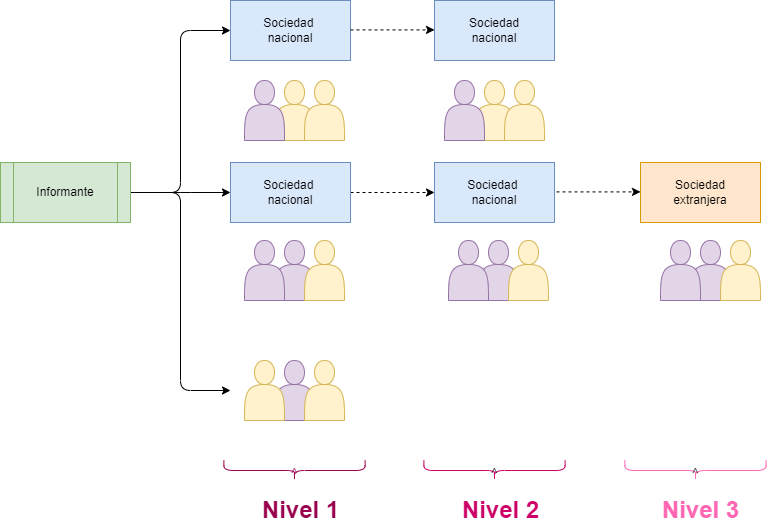

The diagram above was exported from draw.io. Its source (the exported page's mxGraphModel, read from the mxfile embedded in the PNG):
<mxGraphModel dx="928" dy="659" grid="1" gridSize="10" guides="1" tooltips="1" connect="1" arrows="1" fold="1" page="1" pageScale="1" pageWidth="827" pageHeight="1169" math="0" shadow="0">
  <root>
    <mxCell id="0" />
    <mxCell id="1" parent="0" />
    <mxCell id="57" style="edgeStyle=none;html=1;entryX=0;entryY=0.5;entryDx=0;entryDy=0;exitX=1;exitY=0.5;exitDx=0;exitDy=0;" edge="1" parent="1" source="4" target="25">
      <mxGeometry relative="1" as="geometry">
        <Array as="points">
          <mxPoint x="300" y="302" />
        </Array>
      </mxGeometry>
    </mxCell>
    <mxCell id="61" style="edgeStyle=none;html=1;exitX=1;exitY=0.5;exitDx=0;exitDy=0;" edge="1" parent="1" source="4">
      <mxGeometry relative="1" as="geometry">
        <mxPoint x="350" y="500" as="targetPoint" />
        <Array as="points">
          <mxPoint x="300" y="302" />
          <mxPoint x="300" y="500" />
        </Array>
      </mxGeometry>
    </mxCell>
    <mxCell id="62" style="edgeStyle=none;html=1;exitX=1;exitY=0.5;exitDx=0;exitDy=0;entryX=0;entryY=0.5;entryDx=0;entryDy=0;" edge="1" parent="1" source="4" target="5">
      <mxGeometry relative="1" as="geometry">
        <Array as="points">
          <mxPoint x="300" y="302" />
          <mxPoint x="300" y="140" />
        </Array>
      </mxGeometry>
    </mxCell>
    <mxCell id="4" value="Informante" style="shape=process;whiteSpace=wrap;html=1;backgroundOutline=1;fillColor=#d5e8d4;strokeColor=#82b366;" vertex="1" parent="1">
      <mxGeometry x="120" y="272" width="130" height="60" as="geometry" />
    </mxCell>
    <mxCell id="5" value="Sociedad &lt;br&gt;nacional" style="rounded=0;whiteSpace=wrap;html=1;fillColor=#dae8fc;strokeColor=#6c8ebf;" vertex="1" parent="1">
      <mxGeometry x="350" y="110" width="120" height="60" as="geometry" />
    </mxCell>
    <mxCell id="6" value="&lt;span&gt;Sociedad&lt;/span&gt;&lt;br&gt;&lt;span&gt;nacional&lt;/span&gt;" style="rounded=0;whiteSpace=wrap;html=1;fillColor=#dae8fc;strokeColor=#6c8ebf;" vertex="1" parent="1">
      <mxGeometry x="554" y="110" width="120" height="60" as="geometry" />
    </mxCell>
    <mxCell id="22" value="" style="group" vertex="1" connectable="0" parent="1">
      <mxGeometry x="364" y="190" width="100" height="60" as="geometry" />
    </mxCell>
    <mxCell id="16" value="" style="shape=actor;whiteSpace=wrap;html=1;fillColor=#fff2cc;strokeColor=#d6b656;" vertex="1" parent="22">
      <mxGeometry x="30" width="40" height="60" as="geometry" />
    </mxCell>
    <mxCell id="17" value="" style="shape=actor;whiteSpace=wrap;html=1;fillColor=#e1d5e7;strokeColor=#9673a6;" vertex="1" parent="22">
      <mxGeometry width="40" height="60" as="geometry" />
    </mxCell>
    <mxCell id="18" value="" style="shape=actor;whiteSpace=wrap;html=1;fillColor=#fff2cc;strokeColor=#d6b656;" vertex="1" parent="22">
      <mxGeometry x="60" width="40" height="60" as="geometry" />
    </mxCell>
    <mxCell id="23" value="" style="group" vertex="1" connectable="0" parent="1">
      <mxGeometry x="564" y="190" width="100" height="60" as="geometry" />
    </mxCell>
    <mxCell id="3" value="" style="shape=actor;whiteSpace=wrap;html=1;fillColor=#fff2cc;strokeColor=#d6b656;" vertex="1" parent="23">
      <mxGeometry x="30" width="40" height="60" as="geometry" />
    </mxCell>
    <mxCell id="12" value="" style="shape=actor;whiteSpace=wrap;html=1;fillColor=#e1d5e7;strokeColor=#9673a6;" vertex="1" parent="23">
      <mxGeometry width="40" height="60" as="geometry" />
    </mxCell>
    <mxCell id="15" value="" style="shape=actor;whiteSpace=wrap;html=1;fillColor=#fff2cc;strokeColor=#d6b656;" vertex="1" parent="23">
      <mxGeometry x="60" width="40" height="60" as="geometry" />
    </mxCell>
    <mxCell id="24" value="" style="group" vertex="1" connectable="0" parent="1">
      <mxGeometry x="364" y="470" width="100" height="60" as="geometry" />
    </mxCell>
    <mxCell id="19" value="" style="shape=actor;whiteSpace=wrap;html=1;fillColor=#e1d5e7;strokeColor=#9673a6;" vertex="1" parent="24">
      <mxGeometry x="30" width="40" height="60" as="geometry" />
    </mxCell>
    <mxCell id="20" value="" style="shape=actor;whiteSpace=wrap;html=1;fillColor=#fff2cc;strokeColor=#d6b656;" vertex="1" parent="24">
      <mxGeometry width="40" height="60" as="geometry" />
    </mxCell>
    <mxCell id="21" value="" style="shape=actor;whiteSpace=wrap;html=1;fillColor=#fff2cc;strokeColor=#d6b656;" vertex="1" parent="24">
      <mxGeometry x="60" width="40" height="60" as="geometry" />
    </mxCell>
    <mxCell id="63" style="edgeStyle=none;html=1;exitX=1;exitY=0.5;exitDx=0;exitDy=0;entryX=0;entryY=0.5;entryDx=0;entryDy=0;dashed=1;" edge="1" parent="1" source="25" target="39">
      <mxGeometry relative="1" as="geometry" />
    </mxCell>
    <mxCell id="25" value="Sociedad &lt;br&gt;nacional" style="rounded=0;whiteSpace=wrap;html=1;fillColor=#dae8fc;strokeColor=#6c8ebf;" vertex="1" parent="1">
      <mxGeometry x="350" y="272" width="120" height="60" as="geometry" />
    </mxCell>
    <mxCell id="26" value="&lt;span&gt;Sociedad&lt;/span&gt;&lt;br&gt;extranjera" style="rounded=0;whiteSpace=wrap;html=1;fillColor=#ffe6cc;strokeColor=#d79b00;" vertex="1" parent="1">
      <mxGeometry x="760" y="272" width="120" height="60" as="geometry" />
    </mxCell>
    <mxCell id="27" value="" style="group" vertex="1" connectable="0" parent="1">
      <mxGeometry x="364" y="350" width="100" height="60" as="geometry" />
    </mxCell>
    <mxCell id="28" value="" style="shape=actor;whiteSpace=wrap;html=1;fillColor=#e1d5e7;strokeColor=#9673a6;" vertex="1" parent="27">
      <mxGeometry x="30" width="40" height="60" as="geometry" />
    </mxCell>
    <mxCell id="29" value="" style="shape=actor;whiteSpace=wrap;html=1;fillColor=#e1d5e7;strokeColor=#9673a6;" vertex="1" parent="27">
      <mxGeometry width="40" height="60" as="geometry" />
    </mxCell>
    <mxCell id="30" value="" style="shape=actor;whiteSpace=wrap;html=1;fillColor=#fff2cc;strokeColor=#d6b656;" vertex="1" parent="27">
      <mxGeometry x="60" width="40" height="60" as="geometry" />
    </mxCell>
    <mxCell id="35" value="" style="group" vertex="1" connectable="0" parent="1">
      <mxGeometry x="780" y="350" width="100" height="60" as="geometry" />
    </mxCell>
    <mxCell id="36" value="" style="shape=actor;whiteSpace=wrap;html=1;fillColor=#e1d5e7;strokeColor=#9673a6;" vertex="1" parent="35">
      <mxGeometry x="30" width="40" height="60" as="geometry" />
    </mxCell>
    <mxCell id="37" value="" style="shape=actor;whiteSpace=wrap;html=1;fillColor=#e1d5e7;strokeColor=#9673a6;" vertex="1" parent="35">
      <mxGeometry width="40" height="60" as="geometry" />
    </mxCell>
    <mxCell id="38" value="" style="shape=actor;whiteSpace=wrap;html=1;fillColor=#fff2cc;strokeColor=#d6b656;" vertex="1" parent="35">
      <mxGeometry x="60" width="40" height="60" as="geometry" />
    </mxCell>
    <mxCell id="39" value="Sociedad &lt;br&gt;nacional" style="rounded=0;whiteSpace=wrap;html=1;fillColor=#dae8fc;strokeColor=#6c8ebf;" vertex="1" parent="1">
      <mxGeometry x="554" y="272" width="120" height="60" as="geometry" />
    </mxCell>
    <mxCell id="40" value="" style="group" vertex="1" connectable="0" parent="1">
      <mxGeometry x="568" y="350" width="100" height="60" as="geometry" />
    </mxCell>
    <mxCell id="41" value="" style="shape=actor;whiteSpace=wrap;html=1;fillColor=#e1d5e7;strokeColor=#9673a6;" vertex="1" parent="40">
      <mxGeometry x="30" width="40" height="60" as="geometry" />
    </mxCell>
    <mxCell id="42" value="" style="shape=actor;whiteSpace=wrap;html=1;fillColor=#e1d5e7;strokeColor=#9673a6;" vertex="1" parent="40">
      <mxGeometry width="40" height="60" as="geometry" />
    </mxCell>
    <mxCell id="43" value="" style="shape=actor;whiteSpace=wrap;html=1;fillColor=#fff2cc;strokeColor=#d6b656;" vertex="1" parent="40">
      <mxGeometry x="60" width="40" height="60" as="geometry" />
    </mxCell>
    <mxCell id="44" value="&amp;lt;" style="shape=curlyBracket;whiteSpace=wrap;html=1;rounded=1;flipH=1;size=0.5;rotation=90;strokeColor=#99004D;fontColor=#99004D;" vertex="1" parent="1">
      <mxGeometry x="404" y="509.38" width="20" height="141.25" as="geometry" />
    </mxCell>
    <mxCell id="45" value="Nivel 1" style="text;strokeColor=none;fillColor=none;html=1;fontSize=24;fontStyle=1;verticalAlign=middle;align=center;fontColor=#99004D;" vertex="1" parent="1">
      <mxGeometry x="370" y="600" width="100" height="40" as="geometry" />
    </mxCell>
    <mxCell id="50" value="&amp;lt;" style="shape=curlyBracket;whiteSpace=wrap;html=1;rounded=1;flipH=1;size=0.5;rotation=90;fillColor=#CC0066;strokeColor=#CC0066;" vertex="1" parent="1">
      <mxGeometry x="604" y="509.38" width="20" height="141.25" as="geometry" />
    </mxCell>
    <mxCell id="51" value="Nivel 2" style="text;strokeColor=none;fillColor=none;html=1;fontSize=24;fontStyle=1;verticalAlign=middle;align=center;fontColor=#CC0066;" vertex="1" parent="1">
      <mxGeometry x="570" y="600" width="100" height="40" as="geometry" />
    </mxCell>
    <mxCell id="52" value="&amp;lt;" style="shape=curlyBracket;whiteSpace=wrap;html=1;rounded=1;flipH=1;size=0.5;rotation=90;strokeColor=#FF66B3;" vertex="1" parent="1">
      <mxGeometry x="805" y="509.38" width="20" height="141.25" as="geometry" />
    </mxCell>
    <mxCell id="53" value="Nivel 3" style="text;strokeColor=none;fillColor=none;html=1;fontSize=24;fontStyle=1;verticalAlign=middle;align=center;fontColor=#FF66B3;" vertex="1" parent="1">
      <mxGeometry x="770" y="600" width="100" height="40" as="geometry" />
    </mxCell>
    <mxCell id="64" style="edgeStyle=none;html=1;exitX=1;exitY=0.5;exitDx=0;exitDy=0;entryX=0;entryY=0.5;entryDx=0;entryDy=0;dashed=1;" edge="1" parent="1">
      <mxGeometry relative="1" as="geometry">
        <mxPoint x="470" y="139.41" as="sourcePoint" />
        <mxPoint x="554" y="139.41" as="targetPoint" />
      </mxGeometry>
    </mxCell>
    <mxCell id="65" style="edgeStyle=none;html=1;exitX=1;exitY=0.5;exitDx=0;exitDy=0;entryX=0;entryY=0.5;entryDx=0;entryDy=0;dashed=1;jumpSize=7;" edge="1" parent="1">
      <mxGeometry relative="1" as="geometry">
        <mxPoint x="676" y="301.41" as="sourcePoint" />
        <mxPoint x="760" y="301.41" as="targetPoint" />
      </mxGeometry>
    </mxCell>
  </root>
</mxGraphModel>